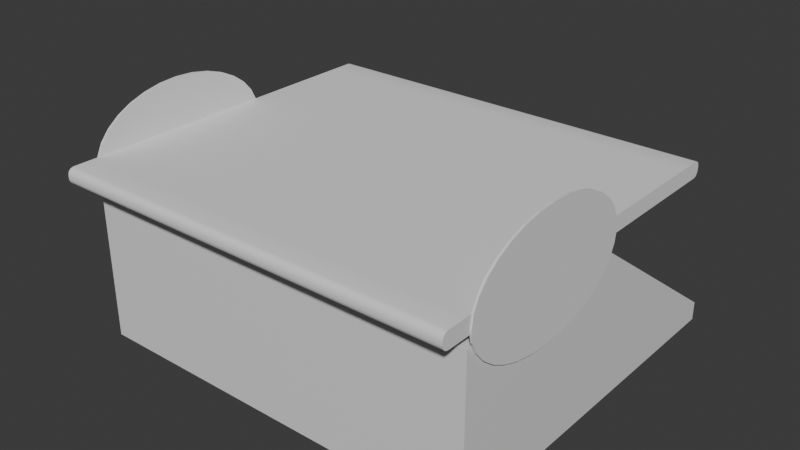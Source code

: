 # Source: RollingMachine.blend  (saved by Blender 4.0.36; exported with 4.5.12 LTS)
import bpy
from mathutils import Matrix  # noqa: F401  (used for matrix-valued properties, if any)

bpy.ops.wm.read_factory_settings(use_empty=True)
scene = bpy.context.scene
scene.name = 'Scene'

# ---- collections
col_collection = bpy.data.collections.new('Collection'); scene.collection.children.link(col_collection)

# ---- materials (node trees are filled in below, after node groups)
mat_material_001 = bpy.data.materials.new('Material.001')
mat_material_001.use_transparent_shadow = False
mat_material = bpy.data.materials.new('Material')
mat_material.alpha_threshold = 0.0
mat_material.use_transparent_shadow = False
mat_material.roughness = 0.5
mat_material.line_color = (0.0, 0.0, 0.0, 1.0)

# ---- node groups
ng_auto_smooth = bpy.data.node_groups.new('Auto Smooth', 'GeometryNodeTree')
_s = ng_auto_smooth.interface.new_socket(name='Geometry', in_out='OUTPUT', socket_type='NodeSocketGeometry')
_s = ng_auto_smooth.interface.new_socket(name='Geometry', in_out='INPUT', socket_type='NodeSocketGeometry')
_s = ng_auto_smooth.interface.new_socket(name='Angle', in_out='INPUT', socket_type='NodeSocketFloat')
_s.subtype = 'ANGLE'
_s.min_value = 0.0
_s.max_value = 3.142
ng_auto_smooth.is_modifier = True
_N = ng_auto_smooth.nodes; _L = ng_auto_smooth.links
n0 = _N.new('NodeGroupOutput'); n0.name = 'Group Output'; n0.location = (480, -100)
n1 = _N.new('NodeGroupInput'); n1.name = 'Group Input'; n1.location = (-420, -300)
n2 = _N.new('NodeGroupInput'); n2.name = 'Group Input.001'; n2.location = (-60, -100)
n3 = _N.new('GeometryNodeSetShadeSmooth'); n3.name = 'Set Shade Smooth'; n3.location = (120, -100)
n3.domain = 'EDGE'
n4 = _N.new('GeometryNodeSetShadeSmooth'); n4.name = 'Set Shade Smooth.001'; n4.location = (300, -100)
n5 = _N.new('GeometryNodeInputMeshEdgeAngle'); n5.name = 'Edge Angle'; n5.location = (-420, -220)
n6 = _N.new('GeometryNodeInputEdgeSmooth'); n6.name = 'Is Edge Smooth'; n6.location = (-60, -160)
n7 = _N.new('GeometryNodeInputShadeSmooth'); n7.name = 'Is Face Smooth'; n7.location = (-240, -340)
n8 = _N.new('FunctionNodeBooleanMath'); n8.name = 'Boolean Math'; n8.location = (-60, -220)
n9 = _N.new('FunctionNodeCompare'); n9.name = 'Compare'; n9.location = (-240, -180)
n9.operation = 'LESS_EQUAL'
_L.new(n5.outputs[0], n9.inputs[0])
_L.new(n4.outputs[0], n0.inputs[0])
_L.new(n1.outputs[1], n9.inputs[1])
_L.new(n9.outputs[0], n8.inputs[0])
_L.new(n7.outputs[0], n8.inputs[1])
_L.new(n2.outputs[0], n3.inputs[0])
_L.new(n6.outputs[0], n3.inputs[1])
_L.new(n3.outputs[0], n4.inputs[0])
_L.new(n8.outputs[0], n3.inputs[2])
n0.is_active_output = True

# ---- material node trees
mat_material_001.use_nodes = True; mat_material_001.node_tree.nodes.clear()
_N = mat_material_001.node_tree.nodes; _L = mat_material_001.node_tree.links
n0 = _N.new('ShaderNodeBsdfPrincipled'); n0.name = 'Principled BSDF'; n0.location = (10, 300)
n0.inputs[3].default_value = 1.45
n1 = _N.new('ShaderNodeOutputMaterial'); n1.name = 'Material Output'; n1.location = (300, 300)
_L.new(n0.outputs[0], n1.inputs[0])
n1.is_active_output = True
mat_material.use_nodes = True; mat_material.node_tree.nodes.clear()
_N = mat_material.node_tree.nodes; _L = mat_material.node_tree.links
n0 = _N.new('ShaderNodeOutputMaterial'); n0.name = 'Material Output'; n0.location = (300, 300)
n1 = _N.new('ShaderNodeBsdfPrincipled'); n1.name = 'Principled BSDF'; n1.location = (10, 300)
n1.inputs[0].default_value = (0.8, 0.594, 0.1155, 1.0)
n1.inputs[3].default_value = 1.45
_L.new(n1.outputs[0], n0.inputs[0])
n0.is_active_output = True

# ---- world
world_world = bpy.data.worlds.new('World'); scene.world = world_world
world_world.use_nodes = True; world_world.node_tree.nodes.clear()
_N = world_world.node_tree.nodes; _L = world_world.node_tree.links
n0 = _N.new('ShaderNodeOutputWorld'); n0.name = 'World Output'; n0.location = (300, 300)
n1 = _N.new('ShaderNodeBackground'); n1.name = 'Background'; n1.location = (10, 300)
n1.inputs[0].default_value = (0.05088, 0.05088, 0.05088, 1.0)
_L.new(n1.outputs[0], n0.inputs[0])
n0.is_active_output = True
world_world.color = (0.05088, 0.05088, 0.05088)
world_world.use_sun_shadow = False
world_world.sun_shadow_jitter_overblur = 0.0

# ---- meshes
me_cube_001 = bpy.data.meshes.new('Cube.001')
me_cube_001.from_pydata([(-0.5402, -0.4974, 0.002299), (-0.5402, -0.4974, 0.4125), (-0.5402, 0.4974, 0.002299), (-0.5027, 0.02942, 0.3905), (0.5402, -0.4974, 0.002299), (0.5402, -0.4974, 0.4125), (0.5402, 0.4974, 0.002299), (0.5027, 0.02942, 0.3905), (-0.5402, -0.06022, 0.002299), (-0.5402, -0.06022, 0.4125), (0.5402, -0.06022, 0.002299), (0.5402, -0.06022, 0.4125), (-0.5402, -0.4974, 0.05228), (-0.5027, 0.467, 0.07428), (0.5027, 0.467, 0.07428), (0.5402, -0.4974, 0.05228), (0.5402, -0.06022, 0.05228), (-0.5402, -0.06022, 0.05228), (-0.5402, -0.001019, 0.4125), (0.5402, -0.001019, 0.4125), (-0.5402, 0.4974, 0.05228), (0.5402, 0.4974, 0.05228), (-0.5027, 0.02062, 0.3783), (0.5027, 0.02062, 0.3783), (-0.5027, 0.4582, 0.06209), (0.5027, 0.4582, 0.06209)], [], [(17, 9, 18, 20), (13, 3, 22, 24), (16, 11, 5, 15), (15, 5, 1, 12), (8, 10, 4, 0), (11, 9, 1, 5), (19, 18, 9, 11), (2, 6, 10, 8), (21, 19, 11, 16), (12, 1, 9, 17), (0, 12, 17, 8), (6, 21, 16, 10), (4, 15, 12, 0), (10, 16, 15, 4), (2, 20, 21, 6), (8, 17, 20, 2), (7, 3, 18, 19), (3, 13, 20, 18), (14, 7, 19, 21), (13, 14, 21, 20), (24, 22, 23, 25), (7, 14, 25, 23), (3, 7, 23, 22), (14, 13, 24, 25)])
me_cube_001.polygons.foreach_set('material_index', [0, 0, 0, 0, 0, 0, 0, 0, 0, 0, 0, 0, 0, 0, 0, 0, 0, 0, 0, 0, 1, 0, 0, 0])
_uv = me_cube_001.uv_layers.new(name='UVMap')
_uv.uv.foreach_set('vector', [0.4055, 0.1293, 0.625, 0.1293, 0.625, 0.25, 0.4055, 0.25, 0.4189, 0.2587, 0.6116, 0.2587, 0.6116, 0.2587, 0.4189, 0.2587, 0.4055, 0.6207, 0.625, 0.6207, 0.625, 0.75, 0.4055, 0.75, 0.4055, 0.75, 0.625, 0.75, 0.625, 1.0, 0.4055, 1.0, 0.125, 0.6207, 0.375, 0.6207, 0.375, 0.75, 0.125, 0.75, 0.625, 0.6207, 0.875, 0.6207, 0.875, 0.75, 0.625, 0.75, 0.625, 0.5, 0.875, 0.5, 0.875, 0.6207, 0.625, 0.6207, 0.125, 0.5, 0.375, 0.5, 0.375, 0.6207, 0.125, 0.6207, 0.4055, 0.5, 0.625, 0.5, 0.625, 0.6207, 0.4055, 0.6207, 0.4055, 0.0, 0.625, 0.0, 0.625, 0.1293, 0.4055, 0.1293, 0.375, 0.0, 0.4055, 0.0, 0.4055, 0.1293, 0.375, 0.1293, 0.375, 0.5, 0.4055, 0.5, 0.4055, 0.6207, 0.375, 0.6207, 0.375, 0.75, 0.4055, 0.75, 0.4055, 1.0, 0.375, 1.0, 0.375, 0.6207, 0.4055, 0.6207, 0.4055, 0.75, 0.375, 0.75, 0.375, 0.25, 0.4055, 0.25, 0.4055, 0.5, 0.375, 0.5, 0.375, 0.1293, 0.4055, 0.1293, 0.4055, 0.25, 0.375, 0.25, 0.6116, 0.4913, 0.6116, 0.2587, 0.625, 0.25, 0.625, 0.5, 0.6116, 0.2587, 0.4189, 0.2587, 0.4055, 0.25, 0.625, 0.25, 0.4189, 0.4913, 0.6116, 0.4913, 0.625, 0.5, 0.4055, 0.5, 0.4189, 0.2587, 0.4189, 0.4913, 0.4055, 0.5, 0.4055, 0.25, 0.4189, 0.2587, 0.6116, 0.2587, 0.6116, 0.4913, 0.4189, 0.4913, 0.6116, 0.4913, 0.4189, 0.4913, 0.4189, 0.4913, 0.6116, 0.4913, 0.6116, 0.2587, 0.6116, 0.4913, 0.6116, 0.4913, 0.6116, 0.2587, 0.4189, 0.4913, 0.4189, 0.2587, 0.4189, 0.2587, 0.4189, 0.4913])
me_cube_001.materials.append(mat_material_001)
me_cube_001.materials.append(mat_material)
me_cube_001.update()
me_cylinder = bpy.data.meshes.new('Cylinder')
me_cylinder.from_pydata([(0.5481, 0.01763, 0.4578), (0.5422, 0.01763, 0.4578), (0.5481, 0.01269, 0.4893), (0.5422, 0.01269, 0.4893), (0.5481, -0.00195, 0.5196), (0.5422, -0.00195, 0.5196), (0.5481, -0.02572, 0.5475), (0.5422, -0.02572, 0.5475), (0.5481, -0.05772, 0.572), (0.5422, -0.05772, 0.572), (0.5481, -0.0967, 0.5921), (0.5422, -0.0967, 0.5921), (0.5481, -0.1412, 0.607), (0.5422, -0.1412, 0.607), (0.5481, -0.1894, 0.6162), (0.5422, -0.1894, 0.6162), (0.5481, -0.2396, 0.6193), (0.5422, -0.2396, 0.6193), (0.5481, -0.2898, 0.6162), (0.5422, -0.2898, 0.6162), (0.5481, -0.3381, 0.607), (0.5422, -0.3381, 0.607), (0.5481, -0.3826, 0.5921), (0.5422, -0.3826, 0.5921), (0.5481, -0.4215, 0.572), (0.5422, -0.4215, 0.572), (0.5481, -0.4535, 0.5475), (0.5422, -0.4535, 0.5475), (0.5481, -0.4773, 0.5196), (0.5422, -0.4773, 0.5196), (0.5481, -0.492, 0.4893), (0.5422, -0.492, 0.4893), (0.5481, -0.4969, 0.4578), (0.5422, -0.4969, 0.4578), (0.5481, -0.492, 0.4263), (0.5422, -0.492, 0.4263), (0.5481, -0.4773, 0.396), (0.5422, -0.4773, 0.396), (0.5481, -0.4535, 0.3681), (0.5422, -0.4535, 0.3681), (0.5481, -0.4215, 0.3436), (0.5422, -0.4215, 0.3436), (0.5481, -0.3826, 0.3236), (0.5422, -0.3826, 0.3236), (0.5481, -0.3381, 0.3086), (0.5422, -0.3381, 0.3086), (0.5481, -0.2898, 0.2995), (0.5422, -0.2898, 0.2995), (0.5481, -0.2396, 0.2963), (0.5422, -0.2396, 0.2963), (0.5481, -0.1894, 0.2995), (0.5422, -0.1894, 0.2995), (0.5481, -0.1412, 0.3086), (0.5422, -0.1412, 0.3086), (0.5481, -0.0967, 0.3236), (0.5422, -0.0967, 0.3236), (0.5481, -0.05772, 0.3436), (0.5422, -0.05772, 0.3436), (0.5481, -0.02572, 0.3681), (0.5422, -0.02572, 0.3681), (0.5481, -0.00195, 0.396), (0.5422, -0.00195, 0.396), (0.5481, 0.01269, 0.4263), (0.5422, 0.01269, 0.4263), (-0.5481, 0.01763, 0.4578), (-0.5422, 0.01763, 0.4578), (-0.5481, 0.01269, 0.4893), (-0.5422, 0.01269, 0.4893), (-0.5481, -0.00195, 0.5196), (-0.5422, -0.00195, 0.5196), (-0.5481, -0.02572, 0.5475), (-0.5422, -0.02572, 0.5475), (-0.5481, -0.05772, 0.572), (-0.5422, -0.05772, 0.572), (-0.5481, -0.0967, 0.5921), (-0.5422, -0.0967, 0.5921), (-0.5481, -0.1412, 0.607), (-0.5422, -0.1412, 0.607), (-0.5481, -0.1894, 0.6162), (-0.5422, -0.1894, 0.6162), (-0.5481, -0.2396, 0.6193), (-0.5422, -0.2396, 0.6193), (-0.5481, -0.2898, 0.6162), (-0.5422, -0.2898, 0.6162), (-0.5481, -0.3381, 0.607), (-0.5422, -0.3381, 0.607), (-0.5481, -0.3826, 0.5921), (-0.5422, -0.3826, 0.5921), (-0.5481, -0.4215, 0.572), (-0.5422, -0.4215, 0.572), (-0.5481, -0.4535, 0.5475), (-0.5422, -0.4535, 0.5475), (-0.5481, -0.4773, 0.5196), (-0.5422, -0.4773, 0.5196), (-0.5481, -0.492, 0.4893), (-0.5422, -0.492, 0.4893), (-0.5481, -0.4969, 0.4578), (-0.5422, -0.4969, 0.4578), (-0.5481, -0.492, 0.4263), (-0.5422, -0.492, 0.4263), (-0.5481, -0.4773, 0.396), (-0.5422, -0.4773, 0.396), (-0.5481, -0.4535, 0.3681), (-0.5422, -0.4535, 0.3681), (-0.5481, -0.4215, 0.3436), (-0.5422, -0.4215, 0.3436), (-0.5481, -0.3826, 0.3236), (-0.5422, -0.3826, 0.3236), (-0.5481, -0.3381, 0.3086), (-0.5422, -0.3381, 0.3086), (-0.5481, -0.2898, 0.2995), (-0.5422, -0.2898, 0.2995), (-0.5481, -0.2396, 0.2963), (-0.5422, -0.2396, 0.2963), (-0.5481, -0.1894, 0.2995), (-0.5422, -0.1894, 0.2995), (-0.5481, -0.1412, 0.3086), (-0.5422, -0.1412, 0.3086), (-0.5481, -0.0967, 0.3236), (-0.5422, -0.0967, 0.3236), (-0.5481, -0.05772, 0.3436), (-0.5422, -0.05772, 0.3436), (-0.5481, -0.02572, 0.3681), (-0.5422, -0.02572, 0.3681), (-0.5481, -0.00195, 0.396), (-0.5422, -0.00195, 0.396), (-0.5481, 0.01269, 0.4263), (-0.5422, 0.01269, 0.4263)], [], [(0, 1, 3, 2), (2, 3, 5, 4), (4, 5, 7, 6), (6, 7, 9, 8), (8, 9, 11, 10), (10, 11, 13, 12), (12, 13, 15, 14), (14, 15, 17, 16), (16, 17, 19, 18), (18, 19, 21, 20), (20, 21, 23, 22), (22, 23, 25, 24), (24, 25, 27, 26), (26, 27, 29, 28), (28, 29, 31, 30), (30, 31, 33, 32), (32, 33, 35, 34), (34, 35, 37, 36), (36, 37, 39, 38), (38, 39, 41, 40), (40, 41, 43, 42), (42, 43, 45, 44), (44, 45, 47, 46), (46, 47, 49, 48), (48, 49, 51, 50), (50, 51, 53, 52), (52, 53, 55, 54), (54, 55, 57, 56), (56, 57, 59, 58), (58, 59, 61, 60), (3, 1, 63, 61, 59, 57, 55, 53, 51, 49, 47, 45, 43, 41, 39, 37, 35, 33, 31, 29, 27, 25, 23, 21, 19, 17, 15, 13, 11, 9, 7, 5), (60, 61, 63, 62), (62, 63, 1, 0), (0, 2, 4, 6, 8, 10, 12, 14, 16, 18, 20, 22, 24, 26, 28, 30, 32, 34, 36, 38, 40, 42, 44, 46, 48, 50, 52, 54, 56, 58, 60, 62), (64, 66, 67, 65), (66, 68, 69, 67), (68, 70, 71, 69), (70, 72, 73, 71), (72, 74, 75, 73), (74, 76, 77, 75), (76, 78, 79, 77), (78, 80, 81, 79), (80, 82, 83, 81), (82, 84, 85, 83), (84, 86, 87, 85), (86, 88, 89, 87), (88, 90, 91, 89), (90, 92, 93, 91), (92, 94, 95, 93), (94, 96, 97, 95), (96, 98, 99, 97), (98, 100, 101, 99), (100, 102, 103, 101), (102, 104, 105, 103), (104, 106, 107, 105), (106, 108, 109, 107), (108, 110, 111, 109), (110, 112, 113, 111), (112, 114, 115, 113), (114, 116, 117, 115), (116, 118, 119, 117), (118, 120, 121, 119), (120, 122, 123, 121), (122, 124, 125, 123), (67, 69, 71, 73, 75, 77, 79, 81, 83, 85, 87, 89, 91, 93, 95, 97, 99, 101, 103, 105, 107, 109, 111, 113, 115, 117, 119, 121, 123, 125, 127, 65), (124, 126, 127, 125), (126, 64, 65, 127), (64, 126, 124, 122, 120, 118, 116, 114, 112, 110, 108, 106, 104, 102, 100, 98, 96, 94, 92, 90, 88, 86, 84, 82, 80, 78, 76, 74, 72, 70, 68, 66)])
_uv = me_cylinder.uv_layers.new(name='UVMap')
_uv.uv.foreach_set('vector', [1.0, 0.5, 1.0, 1.0, 0.9688, 1.0, 0.9688, 0.5, 0.9688, 0.5, 0.9688, 1.0, 0.9375, 1.0, 0.9375, 0.5, 0.9375, 0.5, 0.9375, 1.0, 0.9062, 1.0, 0.9062, 0.5, 0.9062, 0.5, 0.9062, 1.0, 0.875, 1.0, 0.875, 0.5, 0.875, 0.5, 0.875, 1.0, 0.8438, 1.0, 0.8438, 0.5, 0.8438, 0.5, 0.8438, 1.0, 0.8125, 1.0, 0.8125, 0.5, 0.8125, 0.5, 0.8125, 1.0, 0.7812, 1.0, 0.7812, 0.5, 0.7812, 0.5, 0.7812, 1.0, 0.75, 1.0, 0.75, 0.5, 0.75, 0.5, 0.75, 1.0, 0.7188, 1.0, 0.7188, 0.5, 0.7188, 0.5, 0.7188, 1.0, 0.6875, 1.0, 0.6875, 0.5, 0.6875, 0.5, 0.6875, 1.0, 0.6562, 1.0, 0.6562, 0.5, 0.6562, 0.5, 0.6562, 1.0, 0.625, 1.0, 0.625, 0.5, 0.625, 0.5, 0.625, 1.0, 0.5938, 1.0, 0.5938, 0.5, 0.5938, 0.5, 0.5938, 1.0, 0.5625, 1.0, 0.5625, 0.5, 0.5625, 0.5, 0.5625, 1.0, 0.5312, 1.0, 0.5312, 0.5, 0.5312, 0.5, 0.5312, 1.0, 0.5, 1.0, 0.5, 0.5, 0.5, 0.5, 0.5, 1.0, 0.4688, 1.0, 0.4688, 0.5, 0.4688, 0.5, 0.4688, 1.0, 0.4375, 1.0, 0.4375, 0.5, 0.4375, 0.5, 0.4375, 1.0, 0.4062, 1.0, 0.4062, 0.5, 0.4062, 0.5, 0.4062, 1.0, 0.375, 1.0, 0.375, 0.5, 0.375, 0.5, 0.375, 1.0, 0.3438, 1.0, 0.3438, 0.5, 0.3438, 0.5, 0.3438, 1.0, 0.3125, 1.0, 0.3125, 0.5, 0.3125, 0.5, 0.3125, 1.0, 0.2812, 1.0, 0.2812, 0.5, 0.2812, 0.5, 0.2812, 1.0, 0.25, 1.0, 0.25, 0.5, 0.25, 0.5, 0.25, 1.0, 0.2188, 1.0, 0.2188, 0.5, 0.2188, 0.5, 0.2188, 1.0, 0.1875, 1.0, 0.1875, 0.5, 0.1875, 0.5, 0.1875, 1.0, 0.1562, 1.0, 0.1562, 0.5, 0.1562, 0.5, 0.1562, 1.0, 0.125, 1.0, 0.125, 0.5, 0.125, 0.5, 0.125, 1.0, 0.09375, 1.0, 0.09375, 0.5, 0.09375, 0.5, 0.09375, 1.0, 0.0625, 1.0, 0.0625, 0.5, 0.2968, 0.4854, 0.25, 0.49, 0.2032, 0.4854, 0.1582, 0.4717, 0.1167, 0.4496, 0.08029, 0.4197, 0.05045, 0.3833, 0.02827, 0.3418, 0.01461, 0.2968, 0.01, 0.25, 0.01461, 0.2032, 0.02827, 0.1582, 0.05045, 0.1167, 0.08029, 0.08029, 0.1167, 0.05045, 0.1582, 0.02827, 0.2032, 0.01461, 0.25, 0.01, 0.2968, 0.01461, 0.3418, 0.02827, 0.3833, 0.05045, 0.4197, 0.08029, 0.4496, 0.1167, 0.4717, 0.1582, 0.4854, 0.2032, 0.49, 0.25, 0.4854, 0.2968, 0.4717, 0.3418, 0.4496, 0.3833, 0.4197, 0.4197, 0.3833, 0.4496, 0.3418, 0.4717, 0.0625, 0.5, 0.0625, 1.0, 0.03125, 1.0, 0.03125, 0.5, 0.03125, 0.5, 0.03125, 1.0, 0.0, 1.0, 0.0, 0.5, 0.75, 0.49, 0.7968, 0.4854, 0.8418, 0.4717, 0.8833, 0.4496, 0.9197, 0.4197, 0.9496, 0.3833, 0.9717, 0.3418, 0.9854, 0.2968, 0.99, 0.25, 0.9854, 0.2032, 0.9717, 0.1582, 0.9496, 0.1167, 0.9197, 0.08029, 0.8833, 0.05045, 0.8418, 0.02827, 0.7968, 0.01461, 0.75, 0.01, 0.7032, 0.01461, 0.6582, 0.02827, 0.6167, 0.05045, 0.5803, 0.08029, 0.5504, 0.1167, 0.5283, 0.1582, 0.5146, 0.2032, 0.51, 0.25, 0.5146, 0.2968, 0.5283, 0.3418, 0.5504, 0.3833, 0.5803, 0.4197, 0.6167, 0.4496, 0.6582, 0.4717, 0.7032, 0.4854, 1.0, 0.5, 0.9688, 0.5, 0.9688, 1.0, 1.0, 1.0, 0.9688, 0.5, 0.9375, 0.5, 0.9375, 1.0, 0.9688, 1.0, 0.9375, 0.5, 0.9062, 0.5, 0.9062, 1.0, 0.9375, 1.0, 0.9062, 0.5, 0.875, 0.5, 0.875, 1.0, 0.9062, 1.0, 0.875, 0.5, 0.8438, 0.5, 0.8438, 1.0, 0.875, 1.0, 0.8438, 0.5, 0.8125, 0.5, 0.8125, 1.0, 0.8438, 1.0, 0.8125, 0.5, 0.7812, 0.5, 0.7812, 1.0, 0.8125, 1.0, 0.7812, 0.5, 0.75, 0.5, 0.75, 1.0, 0.7812, 1.0, 0.75, 0.5, 0.7188, 0.5, 0.7188, 1.0, 0.75, 1.0, 0.7188, 0.5, 0.6875, 0.5, 0.6875, 1.0, 0.7188, 1.0, 0.6875, 0.5, 0.6562, 0.5, 0.6562, 1.0, 0.6875, 1.0, 0.6562, 0.5, 0.625, 0.5, 0.625, 1.0, 0.6562, 1.0, 0.625, 0.5, 0.5938, 0.5, 0.5938, 1.0, 0.625, 1.0, 0.5938, 0.5, 0.5625, 0.5, 0.5625, 1.0, 0.5938, 1.0, 0.5625, 0.5, 0.5312, 0.5, 0.5312, 1.0, 0.5625, 1.0, 0.5312, 0.5, 0.5, 0.5, 0.5, 1.0, 0.5312, 1.0, 0.5, 0.5, 0.4688, 0.5, 0.4688, 1.0, 0.5, 1.0, 0.4688, 0.5, 0.4375, 0.5, 0.4375, 1.0, 0.4688, 1.0, 0.4375, 0.5, 0.4062, 0.5, 0.4062, 1.0, 0.4375, 1.0, 0.4062, 0.5, 0.375, 0.5, 0.375, 1.0, 0.4062, 1.0, 0.375, 0.5, 0.3438, 0.5, 0.3438, 1.0, 0.375, 1.0, 0.3438, 0.5, 0.3125, 0.5, 0.3125, 1.0, 0.3438, 1.0, 0.3125, 0.5, 0.2812, 0.5, 0.2812, 1.0, 0.3125, 1.0, 0.2812, 0.5, 0.25, 0.5, 0.25, 1.0, 0.2812, 1.0, 0.25, 0.5, 0.2188, 0.5, 0.2188, 1.0, 0.25, 1.0, 0.2188, 0.5, 0.1875, 0.5, 0.1875, 1.0, 0.2188, 1.0, 0.1875, 0.5, 0.1562, 0.5, 0.1562, 1.0, 0.1875, 1.0, 0.1562, 0.5, 0.125, 0.5, 0.125, 1.0, 0.1562, 1.0, 0.125, 0.5, 0.09375, 0.5, 0.09375, 1.0, 0.125, 1.0, 0.09375, 0.5, 0.0625, 0.5, 0.0625, 1.0, 0.09375, 1.0, 0.2968, 0.4854, 0.3418, 0.4717, 0.3833, 0.4496, 0.4197, 0.4197, 0.4496, 0.3833, 0.4717, 0.3418, 0.4854, 0.2968, 0.49, 0.25, 0.4854, 0.2032, 0.4717, 0.1582, 0.4496, 0.1167, 0.4197, 0.08029, 0.3833, 0.05045, 0.3418, 0.02827, 0.2968, 0.01461, 0.25, 0.01, 0.2032, 0.01461, 0.1582, 0.02827, 0.1167, 0.05045, 0.08029, 0.08029, 0.05045, 0.1167, 0.02827, 0.1582, 0.01461, 0.2032, 0.01, 0.25, 0.01461, 0.2968, 0.02827, 0.3418, 0.05045, 0.3833, 0.08029, 0.4197, 0.1167, 0.4496, 0.1582, 0.4717, 0.2032, 0.4854, 0.25, 0.49, 0.0625, 0.5, 0.03125, 0.5, 0.03125, 1.0, 0.0625, 1.0, 0.03125, 0.5, 0.0, 0.5, 0.0, 1.0, 0.03125, 1.0, 0.75, 0.49, 0.7032, 0.4854, 0.6582, 0.4717, 0.6167, 0.4496, 0.5803, 0.4197, 0.5504, 0.3833, 0.5283, 0.3418, 0.5146, 0.2968, 0.51, 0.25, 0.5146, 0.2032, 0.5283, 0.1582, 0.5504, 0.1167, 0.5803, 0.08029, 0.6167, 0.05045, 0.6582, 0.02827, 0.7032, 0.01461, 0.75, 0.01, 0.7968, 0.01461, 0.8418, 0.02827, 0.8833, 0.05045, 0.9197, 0.08029, 0.9496, 0.1167, 0.9717, 0.1582, 0.9854, 0.2032, 0.99, 0.25, 0.9854, 0.2968, 0.9717, 0.3418, 0.9496, 0.3833, 0.9197, 0.4197, 0.8833, 0.4496, 0.8418, 0.4717, 0.7968, 0.4854])
me_cylinder.update()
me_cube_003 = bpy.data.meshes.new('Cube.003')
me_cube_003.from_pydata([(-0.5446, 0.322, 0.4463), (-0.5446, 0.247, 0.4463), (-0.5446, 0.172, 0.4463), (-0.5446, 0.09707, 0.4463), (-0.5446, 0.02209, 0.4463), (-0.5446, -0.05288, 0.4463), (-0.5446, -0.1279, 0.4463), (-0.5446, -0.2028, 0.4463), (-0.5446, -0.2778, 0.4463), (-0.5446, -0.3528, 0.4463), (-0.5446, -0.4277, 0.4463), (-0.5446, -0.5027, 0.4463), (-0.5446, -0.5027, 0.489), (-0.5446, -0.4277, 0.489), (-0.5446, -0.3528, 0.489), (-0.5446, -0.2778, 0.489), (-0.5446, -0.2028, 0.489), (-0.5446, -0.1279, 0.489), (-0.5446, -0.05288, 0.489), (-0.5446, 0.02209, 0.489), (-0.5446, 0.09707, 0.489), (-0.5446, 0.172, 0.489), (-0.5446, 0.247, 0.489), (-0.5446, 0.322, 0.489), (0.5446, -0.5027, 0.4463), (0.5446, -0.4277, 0.4463), (0.5446, -0.3528, 0.4463), (0.5446, -0.2778, 0.4463), (0.5446, -0.2028, 0.4463), (0.5446, -0.1279, 0.4463), (0.5446, -0.05288, 0.4463), (0.5446, 0.02209, 0.4463), (0.5446, 0.09707, 0.4463), (0.5446, 0.172, 0.4463), (0.5446, 0.247, 0.4463), (0.5446, 0.322, 0.4463), (0.5446, 0.322, 0.489), (0.5446, 0.247, 0.489), (0.5446, 0.172, 0.489), (0.5446, 0.09707, 0.489), (0.5446, 0.02209, 0.489), (0.5446, -0.05288, 0.489), (0.5446, -0.1279, 0.489), (0.5446, -0.2028, 0.489), (0.5446, -0.2778, 0.489), (0.5446, -0.3528, 0.489), (0.5446, -0.4277, 0.489), (0.5446, -0.5027, 0.489), (-0.5446, -0.5613, 0.4463), (-0.5446, -0.5777, 0.4627), (-0.5446, -0.5695, 0.4485), (-0.5446, -0.5755, 0.4545), (-0.5446, -0.5777, 0.4726), (-0.5446, -0.5613, 0.489), (-0.5446, -0.5755, 0.4808), (-0.5446, -0.5695, 0.4868), (-0.5446, 0.397, 0.4627), (-0.5446, 0.3805, 0.4463), (-0.5446, 0.3948, 0.4545), (-0.5446, 0.3887, 0.4485), (-0.5446, 0.3805, 0.489), (-0.5446, 0.397, 0.4726), (-0.5446, 0.3887, 0.4868), (-0.5446, 0.3948, 0.4808), (0.5446, -0.5777, 0.4627), (0.5446, -0.5613, 0.4463), (0.5446, -0.5755, 0.4545), (0.5446, -0.5695, 0.4485), (0.5446, -0.5613, 0.489), (0.5446, -0.5777, 0.4726), (0.5446, -0.5695, 0.4868), (0.5446, -0.5755, 0.4808), (0.5446, 0.3805, 0.4463), (0.5446, 0.397, 0.4627), (0.5446, 0.3887, 0.4485), (0.5446, 0.3948, 0.4545), (0.5446, 0.397, 0.4726), (0.5446, 0.3805, 0.489), (0.5446, 0.3948, 0.4808), (0.5446, 0.3887, 0.4868)], [], [(77, 60, 23, 36), (57, 72, 35, 0), (72, 74, 75, 73, 76, 78, 79, 77, 36, 35), (11, 24, 65, 48), (47, 12, 53, 68), (56, 61, 76, 73), (24, 47, 68, 70, 71, 69, 64, 66, 67, 65), (36, 23, 22, 37), (37, 22, 21, 38), (38, 21, 20, 39), (39, 20, 19, 40), (40, 19, 18, 41), (41, 18, 17, 42), (42, 17, 16, 43), (43, 16, 15, 44), (44, 15, 14, 45), (45, 14, 13, 46), (46, 13, 12, 47), (0, 23, 60, 62, 63, 61, 56, 58, 59, 57), (0, 35, 34, 1), (1, 34, 33, 2), (2, 33, 32, 3), (3, 32, 31, 4), (4, 31, 30, 5), (5, 30, 29, 6), (6, 29, 28, 7), (7, 28, 27, 8), (8, 27, 26, 9), (9, 26, 25, 10), (10, 25, 24, 11), (35, 36, 37, 34), (34, 37, 38, 33), (33, 38, 39, 32), (32, 39, 40, 31), (31, 40, 41, 30), (30, 41, 42, 29), (29, 42, 43, 28), (28, 43, 44, 27), (27, 44, 45, 26), (26, 45, 46, 25), (25, 46, 47, 24), (64, 69, 52, 49), (11, 12, 13, 10), (10, 13, 14, 9), (9, 14, 15, 8), (8, 15, 16, 7), (7, 16, 17, 6), (6, 17, 18, 5), (5, 18, 19, 4), (4, 19, 20, 3), (3, 20, 21, 2), (2, 21, 22, 1), (1, 22, 23, 0), (72, 57, 59, 74), (74, 59, 58, 75), (75, 58, 56, 73), (60, 77, 79, 62), (62, 79, 78, 63), (63, 78, 76, 61), (48, 65, 67, 50), (50, 67, 66, 51), (51, 66, 64, 49), (68, 53, 55, 70), (70, 55, 54, 71), (71, 54, 52, 69), (48, 50, 51, 49, 52, 54, 55, 53, 12, 11)])
me_cube_003.polygons.foreach_set('use_smooth', [True] * 66)
_uv = me_cube_003.uv_layers.new(name='UVMap')
_uv.uv.foreach_set('vector', [0.625, 0.5042, 0.875, 0.5042, 0.875, 0.5192, 0.625, 0.5192, 0.125, 0.5042, 0.375, 0.5042, 0.375, 0.5192, 0.125, 0.5192, 0.375, 0.5042, 0.3879, 0.5021, 0.423, 0.5006, 0.4711, 0.5, 0.5289, 0.5, 0.577, 0.5006, 0.6121, 0.5021, 0.625, 0.5042, 0.625, 0.5192, 0.375, 0.5192, 0.125, 0.7308, 0.375, 0.7308, 0.375, 0.7458, 0.125, 0.7458, 0.625, 0.7308, 0.875, 0.7308, 0.875, 0.7458, 0.625, 0.7458, 0.4711, 0.25, 0.5289, 0.25, 0.5289, 0.5, 0.4711, 0.5, 0.375, 0.7308, 0.625, 0.7308, 0.625, 0.7458, 0.6121, 0.7479, 0.577, 0.7494, 0.5289, 0.75, 0.4711, 0.75, 0.423, 0.7494, 0.3879, 0.7479, 0.375, 0.7458, 0.625, 0.5192, 0.875, 0.5192, 0.875, 0.5385, 0.625, 0.5385, 0.625, 0.5385, 0.875, 0.5385, 0.875, 0.5577, 0.625, 0.5577, 0.625, 0.5577, 0.875, 0.5577, 0.875, 0.5769, 0.625, 0.5769, 0.625, 0.5769, 0.875, 0.5769, 0.875, 0.5962, 0.625, 0.5962, 0.625, 0.5962, 0.875, 0.5962, 0.875, 0.6154, 0.625, 0.6154, 0.625, 0.6154, 0.875, 0.6154, 0.875, 0.6346, 0.625, 0.6346, 0.625, 0.6346, 0.875, 0.6346, 0.875, 0.6538, 0.625, 0.6538, 0.625, 0.6538, 0.875, 0.6538, 0.875, 0.6731, 0.625, 0.6731, 0.625, 0.6731, 0.875, 0.6731, 0.875, 0.6923, 0.625, 0.6923, 0.625, 0.6923, 0.875, 0.6923, 0.875, 0.7115, 0.625, 0.7115, 0.625, 0.7115, 0.875, 0.7115, 0.875, 0.7308, 0.625, 0.7308, 0.375, 0.2308, 0.625, 0.2308, 0.625, 0.2458, 0.6121, 0.2479, 0.577, 0.2494, 0.5289, 0.25, 0.4711, 0.25, 0.423, 0.2494, 0.3879, 0.2479, 0.375, 0.2458, 0.125, 0.5192, 0.375, 0.5192, 0.375, 0.5385, 0.125, 0.5385, 0.125, 0.5385, 0.375, 0.5385, 0.375, 0.5577, 0.125, 0.5577, 0.125, 0.5577, 0.375, 0.5577, 0.375, 0.5769, 0.125, 0.5769, 0.125, 0.5769, 0.375, 0.5769, 0.375, 0.5962, 0.125, 0.5962, 0.125, 0.5962, 0.375, 0.5962, 0.375, 0.6154, 0.125, 0.6154, 0.125, 0.6154, 0.375, 0.6154, 0.375, 0.6346, 0.125, 0.6346, 0.125, 0.6346, 0.375, 0.6346, 0.375, 0.6538, 0.125, 0.6538, 0.125, 0.6538, 0.375, 0.6538, 0.375, 0.6731, 0.125, 0.6731, 0.125, 0.6731, 0.375, 0.6731, 0.375, 0.6923, 0.125, 0.6923, 0.125, 0.6923, 0.375, 0.6923, 0.375, 0.7115, 0.125, 0.7115, 0.125, 0.7115, 0.375, 0.7115, 0.375, 0.7308, 0.125, 0.7308, 0.375, 0.5192, 0.625, 0.5192, 0.625, 0.5385, 0.375, 0.5385, 0.375, 0.5385, 0.625, 0.5385, 0.625, 0.5577, 0.375, 0.5577, 0.375, 0.5577, 0.625, 0.5577, 0.625, 0.5769, 0.375, 0.5769, 0.375, 0.5769, 0.625, 0.5769, 0.625, 0.5962, 0.375, 0.5962, 0.375, 0.5962, 0.625, 0.5962, 0.625, 0.6154, 0.375, 0.6154, 0.375, 0.6154, 0.625, 0.6154, 0.625, 0.6346, 0.375, 0.6346, 0.375, 0.6346, 0.625, 0.6346, 0.625, 0.6538, 0.375, 0.6538, 0.375, 0.6538, 0.625, 0.6538, 0.625, 0.6731, 0.375, 0.6731, 0.375, 0.6731, 0.625, 0.6731, 0.625, 0.6923, 0.375, 0.6923, 0.375, 0.6923, 0.625, 0.6923, 0.625, 0.7115, 0.375, 0.7115, 0.375, 0.7115, 0.625, 0.7115, 0.625, 0.7308, 0.375, 0.7308, 0.4711, 0.75, 0.5289, 0.75, 0.5289, 1.0, 0.4711, 1.0, 0.375, 0.01923, 0.625, 0.01923, 0.625, 0.03846, 0.375, 0.03846, 0.375, 0.03846, 0.625, 0.03846, 0.625, 0.05769, 0.375, 0.05769, 0.375, 0.05769, 0.625, 0.05769, 0.625, 0.07692, 0.375, 0.07692, 0.375, 0.07692, 0.625, 0.07692, 0.625, 0.09615, 0.375, 0.09615, 0.375, 0.09615, 0.625, 0.09615, 0.625, 0.1154, 0.375, 0.1154, 0.375, 0.1154, 0.625, 0.1154, 0.625, 0.1346, 0.375, 0.1346, 0.375, 0.1346, 0.625, 0.1346, 0.625, 0.1538, 0.375, 0.1538, 0.375, 0.1538, 0.625, 0.1538, 0.625, 0.1731, 0.375, 0.1731, 0.375, 0.1731, 0.625, 0.1731, 0.625, 0.1923, 0.375, 0.1923, 0.375, 0.1923, 0.625, 0.1923, 0.625, 0.2115, 0.375, 0.2115, 0.375, 0.2115, 0.625, 0.2115, 0.625, 0.2308, 0.375, 0.2308, 0.375, 0.5042, 0.125, 0.5042, 0.125, 0.5021, 0.375, 0.5021, 0.375, 0.5021, 0.125, 0.5021, 0.125, 0.5, 0.375, 0.5, 0.375, 0.5, 0.375, 0.25, 0.4711, 0.25, 0.4711, 0.5, 0.875, 0.5042, 0.625, 0.5042, 0.625, 0.5, 0.875, 0.5, 0.625, 0.25, 0.625, 0.5, 0.577, 0.5, 0.577, 0.25, 0.577, 0.25, 0.577, 0.5, 0.5289, 0.5, 0.5289, 0.25, 0.125, 0.7458, 0.375, 0.7458, 0.375, 0.7479, 0.125, 0.7479, 0.125, 0.7479, 0.375, 0.7479, 0.375, 0.75, 0.125, 0.75, 0.375, 1.0, 0.375, 0.75, 0.4711, 0.75, 0.4711, 1.0, 0.625, 0.7458, 0.875, 0.7458, 0.875, 0.75, 0.625, 0.75, 0.625, 0.75, 0.625, 1.0, 0.577, 1.0, 0.577, 0.75, 0.577, 0.75, 0.577, 1.0, 0.5289, 1.0, 0.5289, 0.75, 0.375, 0.004213, 0.3879, 0.002107, 0.423, 0.0005645, 0.4711, 0.0, 0.5289, 0.0, 0.577, 0.0005645, 0.6121, 0.002107, 0.625, 0.004213, 0.625, 0.01923, 0.375, 0.01923])
me_cube_003.update()
arm_armature = bpy.data.armatures.new('Armature')  # bones are not reproduced

# ---- objects
ob_base = bpy.data.objects.new('Base', me_cube_001)
ob_sides = bpy.data.objects.new('Sides', me_cylinder)
ob_cube_002 = bpy.data.objects.new('Cube.002', me_cube_003)
ob_mat = bpy.data.objects.new('Mat', arm_armature)

# ---- transforms, parenting, visibility, modifiers, constraints
ob_base.location = (0.0, 0.0, 0.0)
ob_sides.location = (0.0, 0.0, 0.0)
ob_cube_002.parent = ob_mat
ob_cube_002.location = (0.0, 0.0, 0.0)
_vg = ob_cube_002.vertex_groups.new(name='Bone')
for _i, _w in zip([0, 1, 2, 3, 4, 5, 6, 7, 8, 9, 10, 11, 12, 13, 14, 15, 16, 17, 18, 19, 20, 21, 22, 23, 24, 25, 26, 27, 28, 29, 30, 31, 32, 33, 34, 35, 36, 37, 38, 39, 40, 41, 42, 43, 44, 45, 46, 47, 48, 49, 50, 51, 52, 53, 54, 55, 56, 57, 58, 59, 60, 61, 62, 63, 64, 65, 66, 67, 68, 69, 70, 71, 72, 73, 74, 75, 76, 77, 78, 79], [0.03735, 0.04922, 0.06128, 0.07997, 0.1078, 0.1479, 0.1479, 0.1077, 0.07985, 0.06104, 0.04831, 0.03555, 0.03712, 0.04904, 0.06121, 0.07992, 0.1078, 0.1479, 0.1479, 0.1078, 0.07989, 0.06112, 0.04856, 0.03596, 0.03735, 0.04922, 0.06128, 0.07997, 0.1078, 0.1479, 0.1479, 0.1077, 0.07985, 0.06104, 0.04831, 0.03555, 0.03712, 0.04904, 0.06121, 0.07992, 0.1078, 0.1479, 0.1479, 0.1078, 0.07989, 0.06112, 0.04856, 0.03596, 0.03361, 0.03333, 0.03344, 0.03336, 0.03339, 0.03386, 0.03349, 0.03366, 0.03367, 0.03411, 0.03375, 0.03391, 0.0339, 0.03361, 0.03372, 0.03365, 0.03367, 0.03411, 0.03375, 0.03391, 0.0339, 0.03361, 0.03372, 0.03365, 0.03361, 0.03333, 0.03344, 0.03336, 0.03339, 0.03386, 0.03349, 0.03366]): _vg.add([_i], _w, 'REPLACE')
_vg = ob_cube_002.vertex_groups.new(name='Bone.001')
for _i, _w in zip([0, 1, 2, 3, 4, 5, 6, 7, 8, 9, 10, 11, 12, 13, 14, 15, 16, 17, 18, 19, 20, 21, 22, 23, 24, 25, 26, 27, 28, 29, 30, 31, 32, 33, 34, 35, 36, 37, 38, 39, 40, 41, 42, 43, 44, 45, 46, 47, 48, 49, 50, 51, 52, 53, 54, 55, 56, 57, 58, 59, 60, 61, 62, 63, 64, 65, 66, 67, 68, 69, 70, 71, 72, 73, 74, 75, 76, 77, 78, 79], [0.06068, 0.06892, 0.08513, 0.1111, 0.1497, 0.1485, 0.1072, 0.07808, 0.05787, 0.03848, 0.02125, 0.012, 0.01314, 0.02177, 0.03872, 0.05792, 0.07809, 0.1072, 0.1485, 0.1497, 0.111, 0.08492, 0.06847, 0.05971, 0.0133, 0.0219, 0.03881, 0.05795, 0.07811, 0.1072, 0.1484, 0.1496, 0.1109, 0.0848, 0.06829, 0.05943, 0.06052, 0.06879, 0.08504, 0.111, 0.1497, 0.1485, 0.1072, 0.07808, 0.05789, 0.03858, 0.02142, 0.01229, 0.01059, 0.01039, 0.01047, 0.01042, 0.01044, 0.01077, 0.01051, 0.01063, 0.05812, 0.05843, 0.05818, 0.05829, 0.05828, 0.05808, 0.05816, 0.05811, 0.01063, 0.01095, 0.01069, 0.01081, 0.0108, 0.01059, 0.01067, 0.01061, 0.05807, 0.05788, 0.05796, 0.05791, 0.05793, 0.05825, 0.058, 0.05811]): _vg.add([_i], _w, 'REPLACE')
_vg = ob_cube_002.vertex_groups.new(name='Bone.002')
for _i, _w in zip([0, 1, 2, 3, 4, 5, 6, 7, 8, 9, 10, 13, 14, 15, 16, 17, 18, 19, 20, 21, 22, 23, 25, 26, 27, 28, 29, 30, 31, 32, 33, 34, 35, 36, 37, 38, 39, 40, 41, 42, 43, 44, 45, 46, 56, 57, 58, 59, 60, 61, 62, 63, 72, 73, 74, 75, 76, 77, 78, 79], [0.0846, 0.09609, 0.1187, 0.1549, 0.1518, 0.109, 0.07869, 0.05732, 0.03497, 0.01496, 0.002307, 0.00269, 0.01513, 0.03504, 0.05733, 0.07868, 0.109, 0.1517, 0.1548, 0.1184, 0.09546, 0.08325, 0.002775, 0.01519, 0.03507, 0.05733, 0.07866, 0.109, 0.1516, 0.1546, 0.1182, 0.0952, 0.08285, 0.08437, 0.09591, 0.1186, 0.1548, 0.1517, 0.109, 0.07866, 0.05731, 0.03498, 0.01502, 0.002421, 0.08103, 0.08146, 0.08112, 0.08127, 0.08126, 0.08098, 0.08109, 0.08101, 0.08097, 0.0807, 0.08081, 0.08073, 0.08076, 0.08121, 0.08086, 0.08102]): _vg.add([_i], _w, 'REPLACE')
_vg = ob_cube_002.vertex_groups.new(name='Bone.003')
for _i, _w in zip([0, 1, 2, 3, 4, 5, 6, 7, 8, 9, 14, 15, 16, 17, 18, 19, 20, 21, 22, 23, 26, 27, 28, 29, 30, 31, 32, 33, 34, 35, 36, 37, 38, 39, 40, 41, 42, 43, 44, 45, 56, 57, 58, 59, 60, 61, 62, 63, 72, 73, 74, 75, 76, 77, 78, 79], [0.129, 0.142, 0.1713, 0.1633, 0.117, 0.08403, 0.06065, 0.03836, 0.01549, 6.157e-05, 0.0001902, 0.01553, 0.03836, 0.06063, 0.08399, 0.1169, 0.1632, 0.171, 0.1411, 0.1272, 0.0002144, 0.01553, 0.03832, 0.06059, 0.08392, 0.1168, 0.163, 0.1707, 0.1407, 0.1266, 0.1287, 0.1417, 0.1712, 0.1632, 0.1169, 0.08396, 0.0606, 0.0383, 0.01547, 8.354e-05, 0.1287, 0.1278, 0.1283, 0.128, 0.1279, 0.1286, 0.1282, 0.1286, 0.1274, 0.1281, 0.1277, 0.1282, 0.1283, 0.1274, 0.1279, 0.1276]): _vg.add([_i], _w, 'REPLACE')
_vg = ob_cube_002.vertex_groups.new(name='Bone.004')
for _i, _w in zip([0, 1, 2, 3, 4, 5, 6, 7, 8, 15, 16, 17, 18, 19, 20, 21, 22, 23, 27, 28, 29, 30, 31, 32, 33, 34, 35, 36, 37, 38, 39, 40, 41, 42, 43, 44, 56, 57, 58, 59, 60, 61, 62, 63, 72, 73, 74, 75, 76, 77, 78, 79], [0.1705, 0.1914, 0.1775, 0.1269, 0.09094, 0.06532, 0.04429, 0.0187, 0.0009222, 0.0009486, 0.01867, 0.04422, 0.06524, 0.09078, 0.1266, 0.1768, 0.1899, 0.1673, 0.001708, 0.01971, 0.04565, 0.06625, 0.0922, 0.1286, 0.1796, 0.1939, 0.1729, 0.1771, 0.1959, 0.1806, 0.1291, 0.0924, 0.06633, 0.04572, 0.01971, 0.001671, 0.165, 0.166, 0.1653, 0.1658, 0.1647, 0.1647, 0.1645, 0.1645, 0.1725, 0.1736, 0.1727, 0.1731, 0.1743, 0.1749, 0.175, 0.1752]): _vg.add([_i], _w, 'REPLACE')
_vg = ob_cube_002.vertex_groups.new(name='Bone.005')
for _i, _w in zip([0, 1, 2, 3, 4, 5, 6, 7, 16, 17, 18, 19, 20, 21, 22, 23, 28, 29, 30, 31, 32, 33, 34, 35, 36, 37, 38, 39, 40, 41, 42, 43, 56, 57, 58, 59, 60, 61, 62, 63, 72, 73, 74, 75, 76, 77, 78, 79], [0.255, 0.2239, 0.1606, 0.1151, 0.08254, 0.05933, 0.03566, 0.01241, 0.0125, 0.03583, 0.0595, 0.08292, 0.1159, 0.1623, 0.2277, 0.263, 0.01149, 0.03439, 0.05847, 0.08145, 0.1138, 0.1594, 0.2235, 0.2571, 0.248, 0.2192, 0.1573, 0.1129, 0.08099, 0.05825, 0.03417, 0.01137, 0.2665, 0.2617, 0.2653, 0.2634, 0.2698, 0.2681, 0.2698, 0.2689, 0.2614, 0.2588, 0.2609, 0.2598, 0.2567, 0.2522, 0.255, 0.2536]): _vg.add([_i], _w, 'REPLACE')
_vg = ob_cube_002.vertex_groups.new(name='Bone.006')
for _i, _w in zip([0, 1, 2, 3, 4, 5, 18, 19, 20, 21, 22, 23, 30, 31, 32, 33, 34, 35, 36, 37, 38, 39, 40, 41, 56, 57, 58, 59, 60, 61, 62, 63, 72, 73, 74, 75, 76, 77, 78, 79], [0.151, 0.1082, 0.07749, 0.0555, 0.02959, 0.007198, 0.007264, 0.02974, 0.05567, 0.07785, 0.109, 0.1527, 0.007926, 0.03069, 0.05636, 0.07886, 0.1105, 0.155, 0.1525, 0.1093, 0.07831, 0.05609, 0.03043, 0.007797, 0.1578, 0.1611, 0.1588, 0.1599, 0.1548, 0.1568, 0.1554, 0.156, 0.1569, 0.1587, 0.1573, 0.158, 0.1597, 0.1628, 0.1606, 0.1617]): _vg.add([_i], _w, 'REPLACE')
_vg = ob_cube_002.vertex_groups.new(name='Bone.007')
for _i, _w in zip([0, 1, 2, 3, 4, 5, 6, 7, 8, 9, 10, 11, 12, 13, 14, 15, 16, 17, 18, 19, 20, 21, 22, 23, 24, 25, 26, 27, 28, 29, 30, 31, 32, 33, 34, 35, 36, 37, 38, 39, 40, 41, 42, 43, 44, 45, 46, 47, 48, 49, 50, 51, 52, 53, 54, 55, 56, 57, 58, 59, 60, 61, 62, 63, 64, 65, 66, 67, 68, 69, 70, 71, 72, 73, 74, 75, 76, 77, 78, 79], [0.0133, 0.0219, 0.03881, 0.05795, 0.07811, 0.1072, 0.1484, 0.1496, 0.1109, 0.0848, 0.06829, 0.05943, 0.06052, 0.06879, 0.08504, 0.111, 0.1497, 0.1485, 0.1072, 0.07808, 0.05789, 0.03858, 0.02142, 0.01229, 0.06068, 0.06892, 0.08513, 0.1111, 0.1497, 0.1485, 0.1072, 0.07808, 0.05787, 0.03848, 0.02125, 0.012, 0.01314, 0.02177, 0.03872, 0.05792, 0.07809, 0.1072, 0.1485, 0.1497, 0.111, 0.08492, 0.06847, 0.05971, 0.05807, 0.05788, 0.05796, 0.05791, 0.05793, 0.05825, 0.058, 0.05811, 0.01063, 0.01095, 0.01069, 0.01081, 0.0108, 0.01059, 0.01067, 0.01061, 0.05812, 0.05843, 0.05818, 0.05829, 0.05828, 0.05808, 0.05816, 0.05811, 0.01059, 0.01039, 0.01047, 0.01042, 0.01044, 0.01077, 0.01051, 0.01063]): _vg.add([_i], _w, 'REPLACE')
_vg = ob_cube_002.vertex_groups.new(name='Bone.008')
for _i, _w in zip([1, 2, 3, 4, 5, 6, 7, 8, 9, 10, 11, 12, 13, 14, 15, 16, 17, 18, 19, 20, 21, 22, 24, 25, 26, 27, 28, 29, 30, 31, 32, 33, 34, 37, 38, 39, 40, 41, 42, 43, 44, 45, 46, 47, 48, 49, 50, 51, 52, 53, 54, 55, 64, 65, 66, 67, 68, 69, 70, 71], [0.002775, 0.01519, 0.03507, 0.05733, 0.07866, 0.109, 0.1516, 0.1546, 0.1182, 0.0952, 0.08285, 0.08437, 0.09591, 0.1186, 0.1548, 0.1517, 0.109, 0.07866, 0.05731, 0.03498, 0.01502, 0.002421, 0.0846, 0.09609, 0.1187, 0.1549, 0.1518, 0.109, 0.07869, 0.05732, 0.03497, 0.01496, 0.002307, 0.00269, 0.01513, 0.03504, 0.05733, 0.07868, 0.109, 0.1517, 0.1548, 0.1184, 0.09546, 0.08325, 0.08097, 0.0807, 0.08081, 0.08073, 0.08076, 0.08121, 0.08086, 0.08102, 0.08103, 0.08146, 0.08112, 0.08127, 0.08126, 0.08098, 0.08109, 0.08101]): _vg.add([_i], _w, 'REPLACE')
_vg = ob_cube_002.vertex_groups.new(name='Bone.009')
for _i, _w in zip([2, 3, 4, 5, 6, 7, 8, 9, 10, 11, 12, 13, 14, 15, 16, 17, 18, 19, 20, 21, 24, 25, 26, 27, 28, 29, 30, 31, 32, 33, 38, 39, 40, 41, 42, 43, 44, 45, 46, 47, 48, 49, 50, 51, 52, 53, 54, 55, 64, 65, 66, 67, 68, 69, 70, 71], [0.0002144, 0.01553, 0.03832, 0.06059, 0.08392, 0.1168, 0.163, 0.1707, 0.1407, 0.1266, 0.1287, 0.1417, 0.1712, 0.1632, 0.1169, 0.08396, 0.0606, 0.0383, 0.01547, 8.358e-05, 0.129, 0.142, 0.1713, 0.1633, 0.117, 0.08403, 0.06065, 0.03836, 0.01549, 6.162e-05, 0.0001903, 0.01553, 0.03836, 0.06063, 0.08399, 0.1169, 0.1632, 0.171, 0.1411, 0.1272, 0.1274, 0.1281, 0.1277, 0.1282, 0.1283, 0.1274, 0.1279, 0.1276, 0.1287, 0.1278, 0.1283, 0.128, 0.1279, 0.1286, 0.1282, 0.1286]): _vg.add([_i], _w, 'REPLACE')
_vg = ob_cube_002.vertex_groups.new(name='Bone.010')
for _i, _w in zip([3, 4, 5, 6, 7, 8, 9, 10, 11, 12, 13, 14, 15, 16, 17, 18, 19, 20, 24, 25, 26, 27, 28, 29, 30, 31, 32, 39, 40, 41, 42, 43, 44, 45, 46, 47, 48, 49, 50, 51, 52, 53, 54, 55, 64, 65, 66, 67, 68, 69, 70, 71], [0.001708, 0.01971, 0.04565, 0.06625, 0.0922, 0.1286, 0.1796, 0.1939, 0.1729, 0.1771, 0.1959, 0.1806, 0.1291, 0.0924, 0.06633, 0.04572, 0.01971, 0.001671, 0.1705, 0.1914, 0.1775, 0.1269, 0.09094, 0.06532, 0.04429, 0.0187, 0.0009223, 0.0009487, 0.01867, 0.04422, 0.06524, 0.09078, 0.1266, 0.1768, 0.1899, 0.1673, 0.1725, 0.1736, 0.1727, 0.1731, 0.1743, 0.1749, 0.175, 0.1752, 0.165, 0.166, 0.1653, 0.1658, 0.1647, 0.1647, 0.1645, 0.1645]): _vg.add([_i], _w, 'REPLACE')
_vg = ob_cube_002.vertex_groups.new(name='Bone.011')
for _i, _w in zip([4, 5, 6, 7, 8, 9, 10, 11, 12, 13, 14, 15, 16, 17, 18, 19, 24, 25, 26, 27, 28, 29, 30, 31, 40, 41, 42, 43, 44, 45, 46, 47, 48, 49, 50, 51, 52, 53, 54, 55, 64, 65, 66, 67, 68, 69, 70, 71], [0.01149, 0.03439, 0.05847, 0.08145, 0.1138, 0.1593, 0.2235, 0.2571, 0.248, 0.2192, 0.1573, 0.1129, 0.08099, 0.05825, 0.03417, 0.01137, 0.255, 0.2239, 0.1606, 0.1151, 0.08254, 0.05933, 0.03566, 0.01241, 0.0125, 0.03583, 0.0595, 0.08292, 0.1159, 0.1623, 0.2277, 0.263, 0.2614, 0.2588, 0.2609, 0.2598, 0.2567, 0.2522, 0.255, 0.2536, 0.2665, 0.2617, 0.2653, 0.2634, 0.2698, 0.2681, 0.2698, 0.2689]): _vg.add([_i], _w, 'REPLACE')
_vg = ob_cube_002.vertex_groups.new(name='Bone.012')
for _i, _w in zip([6, 7, 8, 9, 10, 11, 12, 13, 14, 15, 16, 17, 24, 25, 26, 27, 28, 29, 42, 43, 44, 45, 46, 47, 48, 49, 50, 51, 52, 53, 54, 55, 64, 65, 66, 67, 68, 69, 70, 71], [0.007925, 0.03069, 0.05636, 0.07886, 0.1105, 0.155, 0.1525, 0.1093, 0.07831, 0.05609, 0.03043, 0.007797, 0.151, 0.1082, 0.07749, 0.0555, 0.02959, 0.007198, 0.007264, 0.02974, 0.05567, 0.07784, 0.109, 0.1527, 0.1569, 0.1587, 0.1573, 0.158, 0.1597, 0.1628, 0.1606, 0.1617, 0.1578, 0.1611, 0.1588, 0.1599, 0.1548, 0.1568, 0.1554, 0.156]): _vg.add([_i], _w, 'REPLACE')
_m = ob_cube_002.modifiers.new('Armature', 'ARMATURE')
_m.object = ob_mat
_m = ob_cube_002.modifiers.new('Auto Smooth', 'NODES')
_m.node_group = ng_auto_smooth
_gi = [s.identifier for s in ng_auto_smooth.interface.items_tree if s.item_type == 'SOCKET' and s.in_out == 'INPUT']
_m[_gi[1]] = 0.5236  # Angle
ob_mat.location = (0.0, 0.0, 0.0)

# ---- collection membership
col_collection.objects.link(ob_base)
col_collection.objects.link(ob_sides)
col_collection.objects.link(ob_cube_002)
col_collection.objects.link(ob_mat)

# ---- scene / render settings (as saved in the file)
scene.frame_start = 1; scene.frame_end = 250; scene.frame_set(0)
scene.render.engine = 'BLENDER_EEVEE_NEXT'
scene.cycles.sampling_pattern = 'TABULATED_SOBOL'
bpy.context.view_layer.update()

# ---- added for rendering (the .blend has no active camera and no usable light): camera, sun
cam_auto = bpy.data.cameras.new('AutoCamera')
cam_auto.lens = 50.0
cam_auto.sensor_width = 36.0
cam_auto.clip_end = 1000.0
ob_auto_camera = bpy.data.objects.new('AutoCamera', cam_auto)
scene.collection.objects.link(ob_auto_camera)
ob_auto_camera.location = (1.53097, -1.87731, 1.53557)
ob_auto_camera.rotation_euler = (1.09748, -7.21219e-08, 0.694738)
scene.camera = ob_auto_camera
light_auto_sun = bpy.data.lights.new('AutoSun', 'SUN')
light_auto_sun.energy = 3.0
light_auto_sun.angle = 0.0523599
ob_auto_sun = bpy.data.objects.new('AutoSun', light_auto_sun)
scene.collection.objects.link(ob_auto_sun)
ob_auto_sun.rotation_euler = (0.872665, 0.174533, 0.523599)
bpy.context.view_layer.update()
